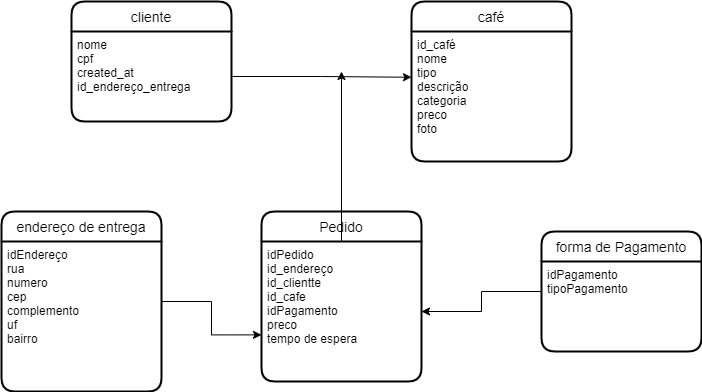

The diagram above was exported from draw.io. Its source (the exported page's mxGraphModel, read from the mxfile embedded in the PNG):
<mxGraphModel dx="1290" dy="573" grid="1" gridSize="10" guides="1" tooltips="1" connect="1" arrows="1" fold="1" page="1" pageScale="1" pageWidth="827" pageHeight="1169" math="0" shadow="0">
  <root>
    <mxCell id="0" />
    <mxCell id="1" parent="0" />
    <mxCell id="TsrUyeupAlN-nqgFaRqy-27" value="cliente" style="swimlane;childLayout=stackLayout;horizontal=1;startSize=30;horizontalStack=0;rounded=1;fontSize=14;fontStyle=0;strokeWidth=2;resizeParent=0;resizeLast=1;shadow=0;dashed=0;align=center;" vertex="1" parent="1">
      <mxGeometry x="270" y="30" width="160" height="120" as="geometry" />
    </mxCell>
    <mxCell id="TsrUyeupAlN-nqgFaRqy-28" value="nome&#10;cpf &#10;created_at&#10;id_endereço_entrega" style="align=left;strokeColor=none;fillColor=none;spacingLeft=4;fontSize=12;verticalAlign=top;resizable=0;rotatable=0;part=1;" vertex="1" parent="TsrUyeupAlN-nqgFaRqy-27">
      <mxGeometry y="30" width="160" height="90" as="geometry" />
    </mxCell>
    <mxCell id="TsrUyeupAlN-nqgFaRqy-29" value="café" style="swimlane;childLayout=stackLayout;horizontal=1;startSize=30;horizontalStack=0;rounded=1;fontSize=14;fontStyle=0;strokeWidth=2;resizeParent=0;resizeLast=1;shadow=0;dashed=0;align=center;" vertex="1" parent="1">
      <mxGeometry x="610" y="30" width="160" height="160" as="geometry">
        <mxRectangle x="580" y="190" width="70" height="30" as="alternateBounds" />
      </mxGeometry>
    </mxCell>
    <mxCell id="TsrUyeupAlN-nqgFaRqy-30" value="id_café&#10;nome&#10;tipo&#10;descrição&#10;categoria&#10;preco&#10;foto&#10;" style="align=left;strokeColor=none;fillColor=none;spacingLeft=4;fontSize=12;verticalAlign=top;resizable=0;rotatable=0;part=1;" vertex="1" parent="TsrUyeupAlN-nqgFaRqy-29">
      <mxGeometry y="30" width="160" height="130" as="geometry" />
    </mxCell>
    <mxCell id="TsrUyeupAlN-nqgFaRqy-33" value="Pedido" style="swimlane;childLayout=stackLayout;horizontal=1;startSize=30;horizontalStack=0;rounded=1;fontSize=14;fontStyle=0;strokeWidth=2;resizeParent=0;resizeLast=1;shadow=0;dashed=0;align=center;" vertex="1" parent="1">
      <mxGeometry x="460" y="240" width="160" height="170" as="geometry" />
    </mxCell>
    <mxCell id="TsrUyeupAlN-nqgFaRqy-34" value="idPedido&#10;id_endereço&#10;id_clientte&#10;id_cafe&#10;idPagamento&#10;preco&#10;tempo de espera" style="align=left;strokeColor=none;fillColor=none;spacingLeft=4;fontSize=12;verticalAlign=top;resizable=0;rotatable=0;part=1;" vertex="1" parent="TsrUyeupAlN-nqgFaRqy-33">
      <mxGeometry y="30" width="160" height="140" as="geometry" />
    </mxCell>
    <mxCell id="TsrUyeupAlN-nqgFaRqy-45" style="edgeStyle=orthogonalEdgeStyle;rounded=0;orthogonalLoop=1;jettySize=auto;html=1;entryX=0;entryY=0.667;entryDx=0;entryDy=0;entryPerimeter=0;" edge="1" parent="1" source="TsrUyeupAlN-nqgFaRqy-39" target="TsrUyeupAlN-nqgFaRqy-34">
      <mxGeometry relative="1" as="geometry" />
    </mxCell>
    <mxCell id="TsrUyeupAlN-nqgFaRqy-39" value="endereço de entrega" style="swimlane;childLayout=stackLayout;horizontal=1;startSize=30;horizontalStack=0;rounded=1;fontSize=14;fontStyle=0;strokeWidth=2;resizeParent=0;resizeLast=1;shadow=0;dashed=0;align=center;" vertex="1" parent="1">
      <mxGeometry x="200" y="240" width="160" height="180" as="geometry" />
    </mxCell>
    <mxCell id="TsrUyeupAlN-nqgFaRqy-40" value="idEndereço&#10;rua&#10;numero&#10;cep &#10;complemento &#10;uf&#10;bairro" style="align=left;strokeColor=none;fillColor=none;spacingLeft=4;fontSize=12;verticalAlign=top;resizable=0;rotatable=0;part=1;" vertex="1" parent="TsrUyeupAlN-nqgFaRqy-39">
      <mxGeometry y="30" width="160" height="150" as="geometry" />
    </mxCell>
    <mxCell id="TsrUyeupAlN-nqgFaRqy-41" style="edgeStyle=orthogonalEdgeStyle;rounded=0;orthogonalLoop=1;jettySize=auto;html=1;entryX=0;entryY=0.352;entryDx=0;entryDy=0;entryPerimeter=0;" edge="1" parent="1" source="TsrUyeupAlN-nqgFaRqy-28" target="TsrUyeupAlN-nqgFaRqy-30">
      <mxGeometry relative="1" as="geometry" />
    </mxCell>
    <mxCell id="TsrUyeupAlN-nqgFaRqy-43" style="edgeStyle=orthogonalEdgeStyle;rounded=0;orthogonalLoop=1;jettySize=auto;html=1;" edge="1" parent="1" source="TsrUyeupAlN-nqgFaRqy-34">
      <mxGeometry relative="1" as="geometry">
        <mxPoint x="540" y="100" as="targetPoint" />
      </mxGeometry>
    </mxCell>
    <mxCell id="TsrUyeupAlN-nqgFaRqy-48" style="edgeStyle=orthogonalEdgeStyle;rounded=0;orthogonalLoop=1;jettySize=auto;html=1;" edge="1" parent="1" source="TsrUyeupAlN-nqgFaRqy-46" target="TsrUyeupAlN-nqgFaRqy-34">
      <mxGeometry relative="1" as="geometry" />
    </mxCell>
    <mxCell id="TsrUyeupAlN-nqgFaRqy-46" value="forma de Pagamento" style="swimlane;childLayout=stackLayout;horizontal=1;startSize=30;horizontalStack=0;rounded=1;fontSize=14;fontStyle=0;strokeWidth=2;resizeParent=0;resizeLast=1;shadow=0;dashed=0;align=center;" vertex="1" parent="1">
      <mxGeometry x="740" y="260" width="160" height="120" as="geometry" />
    </mxCell>
    <mxCell id="TsrUyeupAlN-nqgFaRqy-47" value="idPagamento&#10;tipoPagamento" style="align=left;strokeColor=none;fillColor=none;spacingLeft=4;fontSize=12;verticalAlign=top;resizable=0;rotatable=0;part=1;" vertex="1" parent="TsrUyeupAlN-nqgFaRqy-46">
      <mxGeometry y="30" width="160" height="90" as="geometry" />
    </mxCell>
  </root>
</mxGraphModel>